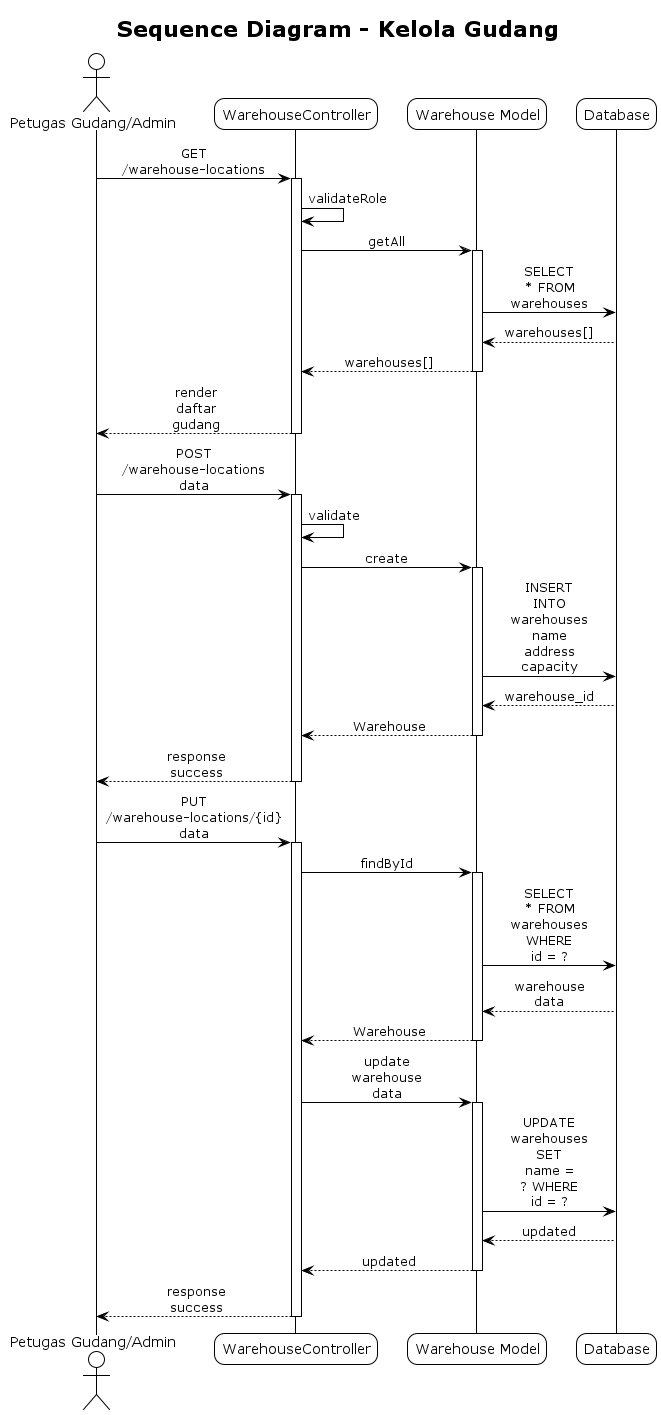

The diagram above was rendered by PlantUML. Its source (embedded in the PNG):
@startuml Sequence Diagram - Kelola Gudang
!theme plain
skinparam sequenceMessageAlign center
skinparam roundcorner 20
skinparam maxmessagesize 60

title Sequence Diagram - Kelola Gudang

actor "Petugas Gudang/Admin" as User
participant "WarehouseController" as Controller
participant "Warehouse Model" as Warehouse
participant "Database" as DB

User -> Controller: GET /warehouse-locations
activate Controller
Controller -> Controller: validateRole
Controller -> Warehouse: getAll
activate Warehouse
Warehouse -> DB: SELECT * FROM warehouses
DB --> Warehouse: warehouses[]
Warehouse --> Controller: warehouses[]
deactivate Warehouse

Controller --> User: render daftar gudang
deactivate Controller

' Tambah Gudang
User -> Controller: POST /warehouse-locations data
activate Controller
Controller -> Controller: validate
Controller -> Warehouse: create
activate Warehouse
Warehouse -> DB: INSERT INTO warehouses name address capacity
DB --> Warehouse: warehouse_id
Warehouse --> Controller: Warehouse
deactivate Warehouse

Controller --> User: response success
deactivate Controller

' Edit Gudang
User -> Controller: PUT /warehouse-locations/{id} data
activate Controller
Controller -> Warehouse: findById
activate Warehouse
Warehouse -> DB: SELECT * FROM warehouses WHERE id = ?
DB --> Warehouse: warehouse data
Warehouse --> Controller: Warehouse
deactivate Warehouse

Controller -> Warehouse: update warehouse data
activate Warehouse
Warehouse -> DB: UPDATE warehouses SET name = ? WHERE id = ?
DB --> Warehouse: updated
Warehouse --> Controller: updated
deactivate Warehouse

Controller --> User: response success
deactivate Controller

@enduml